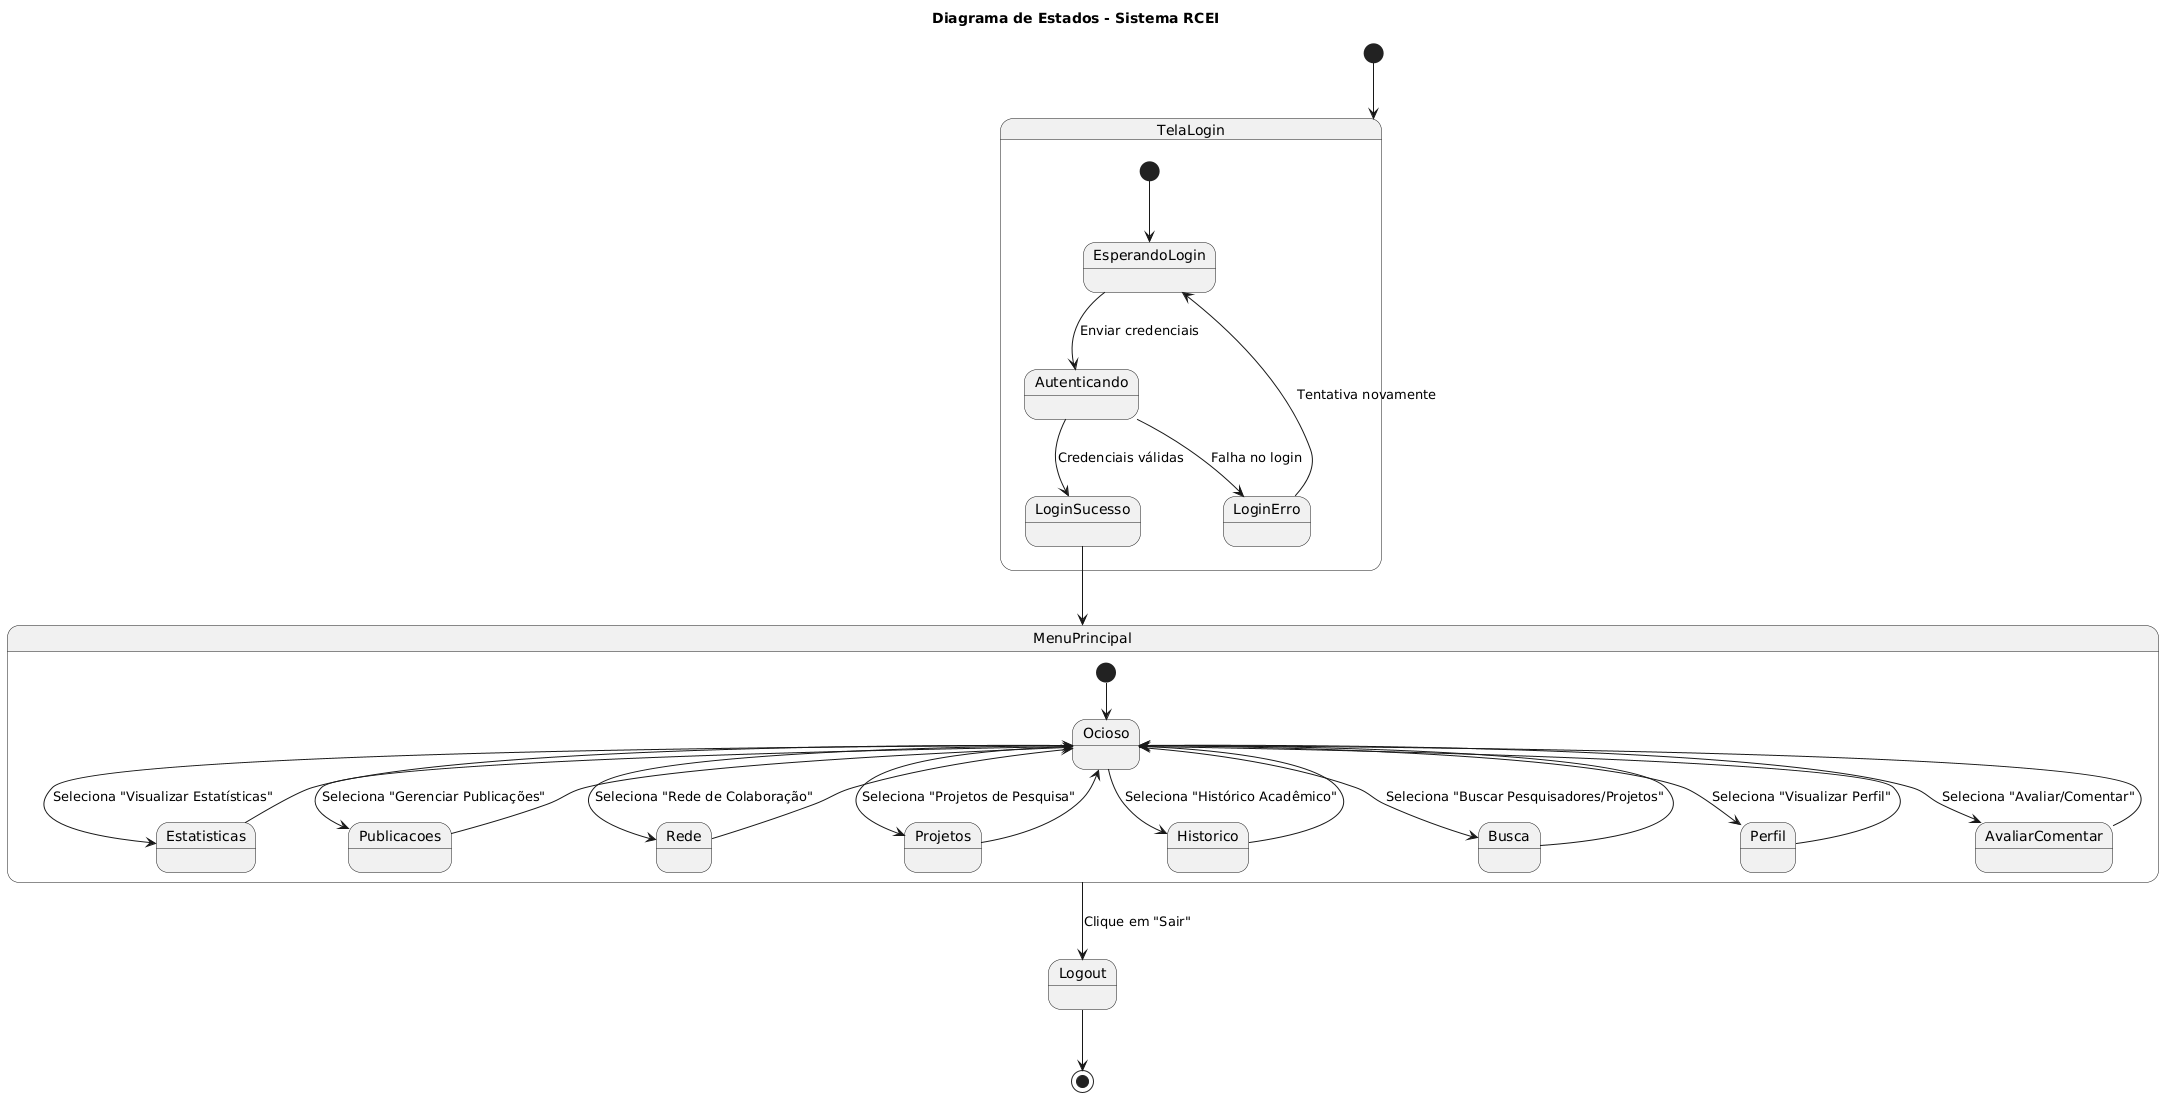

The diagram above was rendered by PlantUML. Its source (embedded in the PNG):
@startuml
title Diagrama de Estados - Sistema RCEI

[*] --> TelaLogin

state TelaLogin {
    [*] --> EsperandoLogin
    EsperandoLogin --> Autenticando : Enviar credenciais
    Autenticando --> LoginSucesso : Credenciais válidas
    Autenticando --> LoginErro : Falha no login
    LoginErro --> EsperandoLogin : Tentativa novamente
}

LoginSucesso --> MenuPrincipal

state MenuPrincipal {
    [*] --> Ocioso

    Ocioso --> Estatisticas : Seleciona "Visualizar Estatísticas"
    Ocioso --> Publicacoes : Seleciona "Gerenciar Publicações"
    Ocioso --> Rede : Seleciona "Rede de Colaboração"
    Ocioso --> Projetos : Seleciona "Projetos de Pesquisa"
    Ocioso --> Historico : Seleciona "Histórico Acadêmico"
    Ocioso --> Busca : Seleciona "Buscar Pesquisadores/Projetos"
    Ocioso --> Perfil : Seleciona "Visualizar Perfil"
    Ocioso --> AvaliarComentar : Seleciona "Avaliar/Comentar"

    Estatisticas --> Ocioso
    Publicacoes --> Ocioso
    Rede --> Ocioso
    Projetos --> Ocioso
    Historico --> Ocioso
    Busca --> Ocioso
    Perfil --> Ocioso
    AvaliarComentar --> Ocioso
}

MenuPrincipal --> Logout : Clique em "Sair"
Logout --> [*]
@enduml